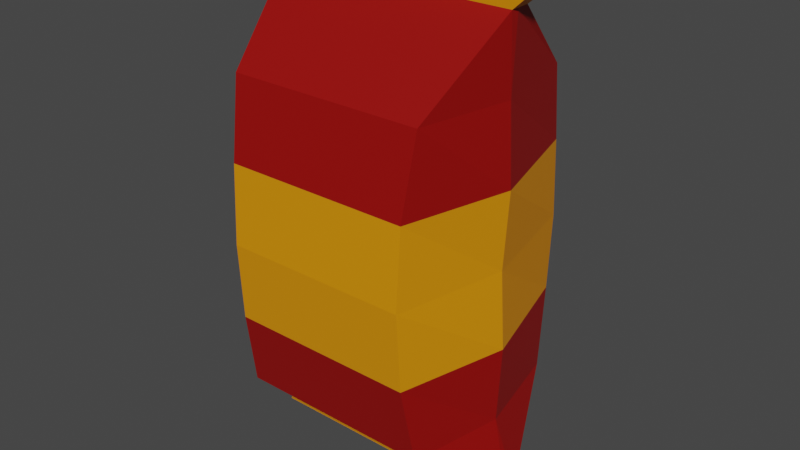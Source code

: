 # Source: leche.blend  (saved by Blender 3.3.6; exported with 4.5.12 LTS)
import bpy
from mathutils import Matrix  # noqa: F401  (used for matrix-valued properties, if any)

bpy.ops.wm.read_factory_settings(use_empty=True)
scene = bpy.context.scene
scene.name = 'Scene'

# ---- collections
col_collection = bpy.data.collections.new('Collection'); scene.collection.children.link(col_collection)

# ---- materials (node trees are filled in below, after node groups)
mat_material = bpy.data.materials.new('Material')
mat_material.alpha_threshold = 0.0
mat_material.use_transparent_shadow = False
mat_material.roughness = 0.5
mat_material.line_color = (0.0, 0.0, 0.0, 1.0)
mat_material_001 = bpy.data.materials.new('Material.001')
mat_material_001.use_transparent_shadow = False

# ---- material node trees
mat_material.use_nodes = True; mat_material.node_tree.nodes.clear()
_N = mat_material.node_tree.nodes; _L = mat_material.node_tree.links
n0 = _N.new('ShaderNodeOutputMaterial'); n0.name = 'Material Output'; n0.location = (300, 300)
n1 = _N.new('ShaderNodeBsdfPrincipled'); n1.name = 'Principled BSDF'; n1.location = (10, 300)
n1.distribution = 'GGX'
n1.subsurface_method = 'RANDOM_WALK_SKIN'
n1.inputs[0].default_value = (0.3032, 0.001057, 0.0, 1.0)
n1.inputs[3].default_value = 1.45
n1.inputs[27].default_value = (0.0, 0.0, 0.0, 1.0)
n1.inputs[28].default_value = 1.0
_L.new(n1.outputs[0], n0.inputs[0])
n0.is_active_output = True
mat_material_001.use_nodes = True; mat_material_001.node_tree.nodes.clear()
_N = mat_material_001.node_tree.nodes; _L = mat_material_001.node_tree.links
n0 = _N.new('ShaderNodeBsdfPrincipled'); n0.name = 'Principled BSDF'; n0.location = (10, 300)
n0.distribution = 'GGX'
n0.subsurface_method = 'RANDOM_WALK_SKIN'
n0.inputs[0].default_value = (0.8, 0.2762, 0.0, 1.0)
n0.inputs[3].default_value = 1.45
n0.inputs[27].default_value = (0.0, 0.0, 0.0, 1.0)
n0.inputs[28].default_value = 1.0
n1 = _N.new('ShaderNodeOutputMaterial'); n1.name = 'Material Output'; n1.location = (300, 300)
_L.new(n0.outputs[0], n1.inputs[0])
n1.is_active_output = True

# ---- world
world_world = bpy.data.worlds.new('World'); scene.world = world_world
world_world.use_nodes = True; world_world.node_tree.nodes.clear()
_N = world_world.node_tree.nodes; _L = world_world.node_tree.links
n0 = _N.new('ShaderNodeOutputWorld'); n0.name = 'World Output'; n0.location = (300, 300)
n1 = _N.new('ShaderNodeBackground'); n1.name = 'Background'; n1.location = (10, 300)
n1.inputs[0].default_value = (0.05088, 0.05088, 0.05088, 1.0)
_L.new(n1.outputs[0], n0.inputs[0])
n0.is_active_output = True
world_world.color = (0.05088, 0.05088, 0.05088)
world_world.use_sun_shadow = False
world_world.sun_shadow_jitter_overblur = 0.0

# ---- meshes
me_cube = bpy.data.meshes.new('Cube')
me_cube.from_pydata([(0.2547, 0.07641, 1.865), (0.3318, 0.08161, -0.9849), (0.2556, -0.05265, 1.865), (0.3327, -0.05721, -0.9849), (-1.233, 0.07641, 1.865), (-1.31, 0.08161, -0.9849), (-1.234, -0.05265, 1.865), (-1.311, -0.05721, -0.9849), (0.1086, 0.6169, 1.4), (0.07216, 0.7207, 0.9196), (0.0741, 0.7458, 0.4397), (0.07216, 0.7207, -0.04019), (0.1086, 0.6169, -0.5201), (-1.096, -0.5798, -0.5201), (-1.065, -0.6655, -0.04019), (-1.059, -0.6951, 0.4397), (-1.065, -0.6655, 0.9196), (-1.096, -0.5798, 1.4), (0.1189, -0.5798, 1.4), (0.09015, -0.6655, 0.9196), (0.08673, -0.6951, 0.4397), (0.09015, -0.6655, -0.04019), (0.1189, -0.5798, -0.5201), (-1.086, 0.6169, 1.4), (-1.047, 0.7207, 0.9196), (-1.047, 0.7458, 0.4397), (-1.047, 0.7207, -0.04019), (-1.086, 0.6169, -0.5201), (-1.312, -0.001471, -0.9849), (0.2564, -0.0008303, 1.865), (-1.235, -0.0008303, 1.865), (0.3336, -0.001471, -0.9849), (0.2388, 0.0, -0.5201), (0.2636, 0.0, -0.04019), (0.2339, 0.0, 0.4397), (0.2636, 0.0, 0.9196), (0.2388, 0.0, 1.4), (-1.217, 0.0, -0.5201), (-1.237, 0.0, -0.04019), (-1.2, 0.0, 0.4397), (-1.237, 0.0, 0.9196), (-1.217, 0.0, 1.4), (0.42, -0.06485, 2.013), (-1.397, -0.06485, 2.013), (0.4207, -0.002544, 2.013), (-1.397, -0.002544, 2.013), (-1.396, 0.09033, 2.013), (0.4192, 0.09033, 2.013), (-1.359, -0.002091, -1.079), (-1.358, -0.06162, -1.079), (0.3802, 0.08665, -1.079), (-1.357, 0.08665, -1.079), (0.381, -0.06162, -1.079), (0.3819, -0.002091, -1.079)], [], [(4, 30, 45, 46), (18, 2, 6, 17), (41, 30, 4, 23), (28, 5, 51, 48), (36, 29, 2, 18), (23, 4, 0, 8), (5, 27, 12, 1), (27, 26, 11, 12), (26, 25, 10, 11), (25, 24, 9, 10), (24, 23, 8, 9), (31, 32, 22, 3), (32, 33, 21, 22), (33, 34, 20, 21), (34, 35, 19, 20), (35, 36, 18, 19), (28, 37, 27, 5), (37, 38, 26, 27), (38, 39, 25, 26), (39, 40, 24, 25), (40, 41, 23, 24), (3, 22, 13, 7), (22, 21, 14, 13), (21, 20, 15, 14), (20, 19, 16, 15), (19, 18, 17, 16), (16, 17, 41, 40), (15, 16, 40, 39), (14, 15, 39, 38), (13, 14, 38, 37), (7, 13, 37, 28), (9, 8, 36, 35), (10, 9, 35, 34), (11, 10, 34, 33), (12, 11, 33, 32), (1, 12, 32, 31), (8, 0, 29, 36), (5, 1, 50, 51), (17, 6, 30, 41), (29, 0, 47, 44), (44, 45, 43, 42), (47, 46, 45, 44), (2, 29, 44, 42), (30, 6, 43, 45), (0, 4, 46, 47), (6, 2, 42, 43), (48, 53, 52, 49), (51, 50, 53, 48), (3, 7, 49, 52), (31, 3, 52, 53), (7, 28, 48, 49), (1, 31, 53, 50)])
me_cube.polygons.foreach_set('material_index', [1, 0, 0, 1, 0, 0, 0, 0, 1, 1, 0, 0, 0, 1, 1, 0, 0, 0, 1, 1, 0, 0, 0, 1, 1, 0, 0, 1, 1, 0, 0, 0, 1, 1, 0, 0, 0, 1, 0, 1, 1, 1, 1, 1, 1, 1, 1, 1, 1, 1, 1, 1])
_uv = me_cube.uv_layers.new(name='UVMap')
_uv.uv.foreach_set('vector', [0.625, 0.25, 0.625, 0.125, 0.625, 0.125, 0.625, 0.25, 0.5833, 0.75, 0.625, 0.75, 0.625, 1.0, 0.5833, 1.0, 0.5833, 0.125, 0.625, 0.125, 0.625, 0.25, 0.5833, 0.25, 0.375, 0.125, 0.375, 0.25, 0.375, 0.25, 0.375, 0.125, 0.5833, 0.625, 0.625, 0.625, 0.625, 0.75, 0.5833, 0.75, 0.5833, 0.25, 0.625, 0.25, 0.625, 0.5, 0.5833, 0.5, 0.375, 0.25, 0.4167, 0.25, 0.4167, 0.5, 0.375, 0.5, 0.4167, 0.25, 0.4583, 0.25, 0.4583, 0.5, 0.4167, 0.5, 0.4583, 0.25, 0.5, 0.25, 0.5, 0.5, 0.4583, 0.5, 0.5, 0.25, 0.5417, 0.25, 0.5417, 0.5, 0.5, 0.5, 0.5417, 0.25, 0.5833, 0.25, 0.5833, 0.5, 0.5417, 0.5, 0.375, 0.625, 0.4167, 0.625, 0.4167, 0.75, 0.375, 0.75, 0.4167, 0.625, 0.4583, 0.625, 0.4583, 0.75, 0.4167, 0.75, 0.4583, 0.625, 0.5, 0.625, 0.5, 0.75, 0.4583, 0.75, 0.5, 0.625, 0.5417, 0.625, 0.5417, 0.75, 0.5, 0.75, 0.5417, 0.625, 0.5833, 0.625, 0.5833, 0.75, 0.5417, 0.75, 0.375, 0.125, 0.4167, 0.125, 0.4167, 0.25, 0.375, 0.25, 0.4167, 0.125, 0.4583, 0.125, 0.4583, 0.25, 0.4167, 0.25, 0.4583, 0.125, 0.5, 0.125, 0.5, 0.25, 0.4583, 0.25, 0.5, 0.125, 0.5417, 0.125, 0.5417, 0.25, 0.5, 0.25, 0.5417, 0.125, 0.5833, 0.125, 0.5833, 0.25, 0.5417, 0.25, 0.375, 0.75, 0.4167, 0.75, 0.4167, 1.0, 0.375, 1.0, 0.4167, 0.75, 0.4583, 0.75, 0.4583, 1.0, 0.4167, 1.0, 0.4583, 0.75, 0.5, 0.75, 0.5, 1.0, 0.4583, 1.0, 0.5, 0.75, 0.5417, 0.75, 0.5417, 1.0, 0.5, 1.0, 0.5417, 0.75, 0.5833, 0.75, 0.5833, 1.0, 0.5417, 1.0, 0.5417, 0.0, 0.5833, 0.0, 0.5833, 0.125, 0.5417, 0.125, 0.5, 0.0, 0.5417, 0.0, 0.5417, 0.125, 0.5, 0.125, 0.4583, 0.0, 0.5, 0.0, 0.5, 0.125, 0.4583, 0.125, 0.4167, 0.0, 0.4583, 0.0, 0.4583, 0.125, 0.4167, 0.125, 0.375, 0.0, 0.4167, 0.0, 0.4167, 0.125, 0.375, 0.125, 0.5417, 0.5, 0.5833, 0.5, 0.5833, 0.625, 0.5417, 0.625, 0.5, 0.5, 0.5417, 0.5, 0.5417, 0.625, 0.5, 0.625, 0.4583, 0.5, 0.5, 0.5, 0.5, 0.625, 0.4583, 0.625, 0.4167, 0.5, 0.4583, 0.5, 0.4583, 0.625, 0.4167, 0.625, 0.375, 0.5, 0.4167, 0.5, 0.4167, 0.625, 0.375, 0.625, 0.5833, 0.5, 0.625, 0.5, 0.625, 0.625, 0.5833, 0.625, 0.375, 0.25, 0.375, 0.5, 0.375, 0.5, 0.375, 0.25, 0.5833, 0.0, 0.625, 0.0, 0.625, 0.125, 0.5833, 0.125, 0.625, 0.625, 0.625, 0.5, 0.625, 0.5, 0.625, 0.625, 0.625, 0.625, 0.875, 0.625, 0.875, 0.75, 0.625, 0.75, 0.625, 0.5, 0.875, 0.5, 0.875, 0.625, 0.625, 0.625, 0.625, 0.75, 0.625, 0.625, 0.625, 0.625, 0.625, 0.75, 0.625, 0.125, 0.625, 0.0, 0.625, 0.0, 0.625, 0.125, 0.625, 0.5, 0.625, 0.25, 0.625, 0.25, 0.625, 0.5, 0.625, 1.0, 0.625, 0.75, 0.625, 0.75, 0.625, 1.0, 0.125, 0.625, 0.375, 0.625, 0.375, 0.75, 0.125, 0.75, 0.125, 0.5, 0.375, 0.5, 0.375, 0.625, 0.125, 0.625, 0.375, 0.75, 0.375, 1.0, 0.375, 1.0, 0.375, 0.75, 0.375, 0.625, 0.375, 0.75, 0.375, 0.75, 0.375, 0.625, 0.375, 0.0, 0.375, 0.125, 0.375, 0.125, 0.375, 0.0, 0.375, 0.5, 0.375, 0.625, 0.375, 0.625, 0.375, 0.5])
me_cube.materials.append(mat_material)
me_cube.materials.append(mat_material_001)
me_cube.use_mirror_vertex_groups = False
me_cube.update()

# ---- objects
ob_cube = bpy.data.objects.new('Cube', me_cube)

# ---- transforms, parenting, visibility, modifiers, constraints
ob_cube.location = (0.0, 0.0, 0.0)
ob_cube.lock_rotations_4d = False
ob_cube.empty_display_type = 'ARROWS'
ob_cube.lineart.crease_threshold = 0.0

# ---- collection membership
col_collection.objects.link(ob_cube)

# ---- scene / render settings (as saved in the file)
scene.frame_start = 1; scene.frame_end = 250; scene.frame_set(1)
scene.render.engine = 'BLENDER_EEVEE_NEXT'
scene.cycles.sampling_pattern = 'TABULATED_SOBOL'
scene.cycles.use_light_tree = False
scene.view_settings.view_transform = 'Filmic'
bpy.context.view_layer.update()

# ---- added for rendering (the .blend has no active camera and no usable light): camera, sun
cam_auto = bpy.data.cameras.new('AutoCamera')
cam_auto.lens = 50.0
cam_auto.sensor_width = 36.0
cam_auto.clip_end = 1000.0
ob_auto_camera = bpy.data.objects.new('AutoCamera', cam_auto)
scene.collection.objects.link(ob_auto_camera)
ob_auto_camera.location = (3.08787, -4.26608, 3.32821)
ob_auto_camera.rotation_euler = (1.09748, -7.21219e-08, 0.694738)
scene.camera = ob_auto_camera
light_auto_sun = bpy.data.lights.new('AutoSun', 'SUN')
light_auto_sun.energy = 3.0
light_auto_sun.angle = 0.0523599
ob_auto_sun = bpy.data.objects.new('AutoSun', light_auto_sun)
scene.collection.objects.link(ob_auto_sun)
ob_auto_sun.rotation_euler = (0.872665, 0.174533, 0.523599)
bpy.context.view_layer.update()
